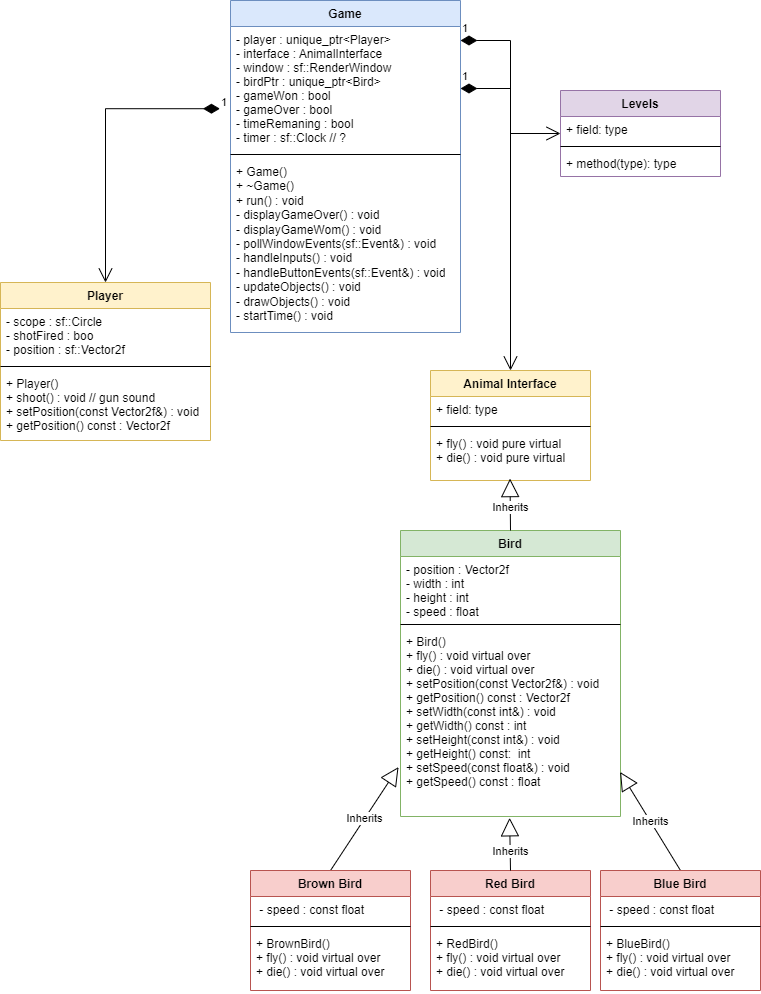

The diagram above was exported from draw.io. Its source (the exported page's mxGraphModel, read from the mxfile embedded in the PNG):
<mxGraphModel dx="1038" dy="579" grid="1" gridSize="10" guides="1" tooltips="1" connect="1" arrows="1" fold="1" page="1" pageScale="1" pageWidth="850" pageHeight="1100" background="#ffffff" math="0" shadow="0">
  <root>
    <mxCell id="0" />
    <mxCell id="1" parent="0" />
    <mxCell id="yDfse7aFAzupx2Aif6PK-1" value="Animal Interface" style="swimlane;fontStyle=1;align=center;verticalAlign=top;childLayout=stackLayout;horizontal=1;startSize=26;horizontalStack=0;resizeParent=1;resizeParentMax=0;resizeLast=0;collapsible=1;marginBottom=0;fillColor=#fff2cc;strokeColor=#d6b656;" parent="1" vertex="1">
      <mxGeometry x="510" y="480" width="160" height="110" as="geometry" />
    </mxCell>
    <mxCell id="yDfse7aFAzupx2Aif6PK-2" value="+ field: type" style="text;strokeColor=none;fillColor=none;align=left;verticalAlign=top;spacingLeft=4;spacingRight=4;overflow=hidden;rotatable=0;points=[[0,0.5],[1,0.5]];portConstraint=eastwest;" parent="yDfse7aFAzupx2Aif6PK-1" vertex="1">
      <mxGeometry y="26" width="160" height="26" as="geometry" />
    </mxCell>
    <mxCell id="yDfse7aFAzupx2Aif6PK-3" value="" style="line;strokeWidth=1;fillColor=none;align=left;verticalAlign=middle;spacingTop=-1;spacingLeft=3;spacingRight=3;rotatable=0;labelPosition=right;points=[];portConstraint=eastwest;" parent="yDfse7aFAzupx2Aif6PK-1" vertex="1">
      <mxGeometry y="52" width="160" height="8" as="geometry" />
    </mxCell>
    <mxCell id="yDfse7aFAzupx2Aif6PK-4" value="+ fly() : void pure virtual&#10;+ die() : void pure virtual" style="text;strokeColor=none;fillColor=none;align=left;verticalAlign=top;spacingLeft=4;spacingRight=4;overflow=hidden;rotatable=0;points=[[0,0.5],[1,0.5]];portConstraint=eastwest;" parent="yDfse7aFAzupx2Aif6PK-1" vertex="1">
      <mxGeometry y="60" width="160" height="50" as="geometry" />
    </mxCell>
    <mxCell id="yDfse7aFAzupx2Aif6PK-5" value="Bird" style="swimlane;fontStyle=1;align=center;verticalAlign=top;childLayout=stackLayout;horizontal=1;startSize=26;horizontalStack=0;resizeParent=1;resizeParentMax=0;resizeLast=0;collapsible=1;marginBottom=0;fillColor=#d5e8d4;strokeColor=#82b366;" parent="1" vertex="1">
      <mxGeometry x="480" y="640" width="220" height="286" as="geometry" />
    </mxCell>
    <mxCell id="yDfse7aFAzupx2Aif6PK-6" value="- position : Vector2f&#10;- width : int&#10;- height : int&#10;- speed : float&#10;&#10;" style="text;strokeColor=none;fillColor=none;align=left;verticalAlign=top;spacingLeft=4;spacingRight=4;overflow=hidden;rotatable=0;points=[[0,0.5],[1,0.5]];portConstraint=eastwest;" parent="yDfse7aFAzupx2Aif6PK-5" vertex="1">
      <mxGeometry y="26" width="220" height="64" as="geometry" />
    </mxCell>
    <mxCell id="yDfse7aFAzupx2Aif6PK-7" value="" style="line;strokeWidth=1;fillColor=none;align=left;verticalAlign=middle;spacingTop=-1;spacingLeft=3;spacingRight=3;rotatable=0;labelPosition=right;points=[];portConstraint=eastwest;" parent="yDfse7aFAzupx2Aif6PK-5" vertex="1">
      <mxGeometry y="90" width="220" height="8" as="geometry" />
    </mxCell>
    <mxCell id="yDfse7aFAzupx2Aif6PK-8" value="+ Bird()&#10;+ fly() : void virtual over&#10;+ die() : void virtual over&#10;+ setPosition(const Vector2f&amp;) : void&#10;+ getPosition() const : Vector2f&#10;+ setWidth(const int&amp;) : void&#10;+ getWidth() const : int&#10;+ setHeight(const int&amp;) : void&#10;+ getHeight() const:  int&#10;+ setSpeed(const float&amp;) : void&#10;+ getSpeed() const : float&#10;" style="text;strokeColor=none;fillColor=none;align=left;verticalAlign=top;spacingLeft=4;spacingRight=4;overflow=hidden;rotatable=0;points=[[0,0.5],[1,0.5]];portConstraint=eastwest;" parent="yDfse7aFAzupx2Aif6PK-5" vertex="1">
      <mxGeometry y="98" width="220" height="188" as="geometry" />
    </mxCell>
    <mxCell id="yDfse7aFAzupx2Aif6PK-9" value="Red Bird" style="swimlane;fontStyle=1;align=center;verticalAlign=top;childLayout=stackLayout;horizontal=1;startSize=26;horizontalStack=0;resizeParent=1;resizeParentMax=0;resizeLast=0;collapsible=1;marginBottom=0;fillColor=#f8cecc;strokeColor=#b85450;" parent="1" vertex="1">
      <mxGeometry x="510" y="980" width="160" height="120" as="geometry" />
    </mxCell>
    <mxCell id="yDfse7aFAzupx2Aif6PK-10" value=" - speed : const float" style="text;strokeColor=none;fillColor=none;align=left;verticalAlign=top;spacingLeft=4;spacingRight=4;overflow=hidden;rotatable=0;points=[[0,0.5],[1,0.5]];portConstraint=eastwest;" parent="yDfse7aFAzupx2Aif6PK-9" vertex="1">
      <mxGeometry y="26" width="160" height="26" as="geometry" />
    </mxCell>
    <mxCell id="yDfse7aFAzupx2Aif6PK-11" value="" style="line;strokeWidth=1;fillColor=none;align=left;verticalAlign=middle;spacingTop=-1;spacingLeft=3;spacingRight=3;rotatable=0;labelPosition=right;points=[];portConstraint=eastwest;" parent="yDfse7aFAzupx2Aif6PK-9" vertex="1">
      <mxGeometry y="52" width="160" height="8" as="geometry" />
    </mxCell>
    <mxCell id="yDfse7aFAzupx2Aif6PK-12" value="+ RedBird()&#10;+ fly() : void virtual over&#10;+ die() : void virtual over" style="text;strokeColor=none;fillColor=none;align=left;verticalAlign=top;spacingLeft=4;spacingRight=4;overflow=hidden;rotatable=0;points=[[0,0.5],[1,0.5]];portConstraint=eastwest;" parent="yDfse7aFAzupx2Aif6PK-9" vertex="1">
      <mxGeometry y="60" width="160" height="60" as="geometry" />
    </mxCell>
    <mxCell id="yDfse7aFAzupx2Aif6PK-13" value="Inherits" style="endArrow=block;endSize=16;endFill=0;html=1;rounded=0;exitX=0.5;exitY=0;exitDx=0;exitDy=0;entryX=0.496;entryY=1.007;entryDx=0;entryDy=0;entryPerimeter=0;" parent="1" target="yDfse7aFAzupx2Aif6PK-8" edge="1" source="yDfse7aFAzupx2Aif6PK-9">
      <mxGeometry x="-0.2725" width="160" relative="1" as="geometry">
        <mxPoint x="590" y="837.5" as="sourcePoint" />
        <mxPoint x="588.9000000000001" y="939.998" as="targetPoint" />
        <mxPoint as="offset" />
      </mxGeometry>
    </mxCell>
    <mxCell id="yDfse7aFAzupx2Aif6PK-14" value="Inherits" style="endArrow=block;endSize=16;endFill=0;html=1;rounded=0;exitX=0.5;exitY=0;exitDx=0;exitDy=0;entryX=-0.009;entryY=0.737;entryDx=0;entryDy=0;entryPerimeter=0;" parent="1" source="yDfse7aFAzupx2Aif6PK-20" target="yDfse7aFAzupx2Aif6PK-8" edge="1">
      <mxGeometry width="160" relative="1" as="geometry">
        <mxPoint x="410" y="770" as="sourcePoint" />
        <mxPoint x="670" y="800" as="targetPoint" />
      </mxGeometry>
    </mxCell>
    <mxCell id="yDfse7aFAzupx2Aif6PK-15" value="Inherits" style="endArrow=block;endSize=16;endFill=0;html=1;rounded=0;exitX=0.5;exitY=0;exitDx=0;exitDy=0;entryX=0.998;entryY=0.763;entryDx=0;entryDy=0;entryPerimeter=0;" parent="1" source="yDfse7aFAzupx2Aif6PK-16" target="yDfse7aFAzupx2Aif6PK-8" edge="1">
      <mxGeometry width="160" relative="1" as="geometry">
        <mxPoint x="770" y="770" as="sourcePoint" />
        <mxPoint x="870" y="740" as="targetPoint" />
      </mxGeometry>
    </mxCell>
    <mxCell id="yDfse7aFAzupx2Aif6PK-16" value="Blue Bird" style="swimlane;fontStyle=1;align=center;verticalAlign=top;childLayout=stackLayout;horizontal=1;startSize=26;horizontalStack=0;resizeParent=1;resizeParentMax=0;resizeLast=0;collapsible=1;marginBottom=0;fillColor=#f8cecc;strokeColor=#b85450;" parent="1" vertex="1">
      <mxGeometry x="680" y="980" width="160" height="120" as="geometry" />
    </mxCell>
    <mxCell id="yDfse7aFAzupx2Aif6PK-17" value=" - speed : const float" style="text;strokeColor=none;fillColor=none;align=left;verticalAlign=top;spacingLeft=4;spacingRight=4;overflow=hidden;rotatable=0;points=[[0,0.5],[1,0.5]];portConstraint=eastwest;" parent="yDfse7aFAzupx2Aif6PK-16" vertex="1">
      <mxGeometry y="26" width="160" height="26" as="geometry" />
    </mxCell>
    <mxCell id="yDfse7aFAzupx2Aif6PK-18" value="" style="line;strokeWidth=1;fillColor=none;align=left;verticalAlign=middle;spacingTop=-1;spacingLeft=3;spacingRight=3;rotatable=0;labelPosition=right;points=[];portConstraint=eastwest;" parent="yDfse7aFAzupx2Aif6PK-16" vertex="1">
      <mxGeometry y="52" width="160" height="8" as="geometry" />
    </mxCell>
    <mxCell id="yDfse7aFAzupx2Aif6PK-19" value="+ BlueBird()&#10;+ fly() : void virtual over&#10;+ die() : void virtual over" style="text;strokeColor=none;fillColor=none;align=left;verticalAlign=top;spacingLeft=4;spacingRight=4;overflow=hidden;rotatable=0;points=[[0,0.5],[1,0.5]];portConstraint=eastwest;" parent="yDfse7aFAzupx2Aif6PK-16" vertex="1">
      <mxGeometry y="60" width="160" height="60" as="geometry" />
    </mxCell>
    <mxCell id="yDfse7aFAzupx2Aif6PK-20" value="Brown Bird" style="swimlane;fontStyle=1;align=center;verticalAlign=top;childLayout=stackLayout;horizontal=1;startSize=26;horizontalStack=0;resizeParent=1;resizeParentMax=0;resizeLast=0;collapsible=1;marginBottom=0;fillColor=#f8cecc;strokeColor=#b85450;" parent="1" vertex="1">
      <mxGeometry x="330" y="980" width="160" height="120" as="geometry" />
    </mxCell>
    <mxCell id="yDfse7aFAzupx2Aif6PK-21" value=" - speed : const float" style="text;strokeColor=none;fillColor=none;align=left;verticalAlign=top;spacingLeft=4;spacingRight=4;overflow=hidden;rotatable=0;points=[[0,0.5],[1,0.5]];portConstraint=eastwest;" parent="yDfse7aFAzupx2Aif6PK-20" vertex="1">
      <mxGeometry y="26" width="160" height="26" as="geometry" />
    </mxCell>
    <mxCell id="yDfse7aFAzupx2Aif6PK-22" value="" style="line;strokeWidth=1;fillColor=none;align=left;verticalAlign=middle;spacingTop=-1;spacingLeft=3;spacingRight=3;rotatable=0;labelPosition=right;points=[];portConstraint=eastwest;" parent="yDfse7aFAzupx2Aif6PK-20" vertex="1">
      <mxGeometry y="52" width="160" height="8" as="geometry" />
    </mxCell>
    <mxCell id="yDfse7aFAzupx2Aif6PK-23" value="+ BrownBird()&#10;+ fly() : void virtual over&#10;+ die() : void virtual over" style="text;strokeColor=none;fillColor=none;align=left;verticalAlign=top;spacingLeft=4;spacingRight=4;overflow=hidden;rotatable=0;points=[[0,0.5],[1,0.5]];portConstraint=eastwest;" parent="yDfse7aFAzupx2Aif6PK-20" vertex="1">
      <mxGeometry y="60" width="160" height="60" as="geometry" />
    </mxCell>
    <mxCell id="yDfse7aFAzupx2Aif6PK-25" value="Inherits" style="endArrow=block;endSize=16;endFill=0;html=1;rounded=0;exitX=0.5;exitY=0;exitDx=0;exitDy=0;entryX=0.497;entryY=0.962;entryDx=0;entryDy=0;entryPerimeter=0;" parent="1" source="yDfse7aFAzupx2Aif6PK-5" target="yDfse7aFAzupx2Aif6PK-4" edge="1">
      <mxGeometry x="-0.111" width="160" relative="1" as="geometry">
        <mxPoint x="590" y="580" as="sourcePoint" />
        <mxPoint x="750" y="580" as="targetPoint" />
        <mxPoint as="offset" />
      </mxGeometry>
    </mxCell>
    <mxCell id="yDfse7aFAzupx2Aif6PK-26" value="Player&#10;" style="swimlane;fontStyle=1;align=center;verticalAlign=top;childLayout=stackLayout;horizontal=1;startSize=26;horizontalStack=0;resizeParent=1;resizeParentMax=0;resizeLast=0;collapsible=1;marginBottom=0;fillColor=#fff2cc;strokeColor=#d6b656;" parent="1" vertex="1">
      <mxGeometry x="80" y="392" width="210" height="158" as="geometry" />
    </mxCell>
    <mxCell id="yDfse7aFAzupx2Aif6PK-27" value="- scope : sf::Circle&#10;- shotFired : boo&#10;- position : sf::Vector2f" style="text;strokeColor=none;fillColor=none;align=left;verticalAlign=top;spacingLeft=4;spacingRight=4;overflow=hidden;rotatable=0;points=[[0,0.5],[1,0.5]];portConstraint=eastwest;" parent="yDfse7aFAzupx2Aif6PK-26" vertex="1">
      <mxGeometry y="26" width="210" height="54" as="geometry" />
    </mxCell>
    <mxCell id="yDfse7aFAzupx2Aif6PK-28" value="" style="line;strokeWidth=1;fillColor=none;align=left;verticalAlign=middle;spacingTop=-1;spacingLeft=3;spacingRight=3;rotatable=0;labelPosition=right;points=[];portConstraint=eastwest;" parent="yDfse7aFAzupx2Aif6PK-26" vertex="1">
      <mxGeometry y="80" width="210" height="8" as="geometry" />
    </mxCell>
    <mxCell id="yDfse7aFAzupx2Aif6PK-29" value="+ Player()&#10;+ shoot() : void // gun sound&#10;+ setPosition(const Vector2f&amp;) : void&#10;+ getPosition() const : Vector2f" style="text;strokeColor=none;fillColor=none;align=left;verticalAlign=top;spacingLeft=4;spacingRight=4;overflow=hidden;rotatable=0;points=[[0,0.5],[1,0.5]];portConstraint=eastwest;" parent="yDfse7aFAzupx2Aif6PK-26" vertex="1">
      <mxGeometry y="88" width="210" height="70" as="geometry" />
    </mxCell>
    <mxCell id="yDfse7aFAzupx2Aif6PK-30" value="Game" style="swimlane;fontStyle=1;align=center;verticalAlign=top;childLayout=stackLayout;horizontal=1;startSize=26;horizontalStack=0;resizeParent=1;resizeParentMax=0;resizeLast=0;collapsible=1;marginBottom=0;fillColor=#dae8fc;strokeColor=#6c8ebf;" parent="1" vertex="1">
      <mxGeometry x="310" y="110" width="230" height="332" as="geometry" />
    </mxCell>
    <mxCell id="yDfse7aFAzupx2Aif6PK-31" value="- player : unique_ptr&lt;Player&gt;&#10;- interface : AnimalInterface&#10;- window : sf::RenderWindow&#10;- birdPtr : unique_ptr&lt;Bird&gt;&#10;- gameWon : bool&#10;- gameOver : bool&#10;- timeRemaning : bool&#10;- timer : sf::Clock // ?&#10;&#10;" style="text;strokeColor=none;fillColor=none;align=left;verticalAlign=top;spacingLeft=4;spacingRight=4;overflow=hidden;rotatable=0;points=[[0,0.5],[1,0.5]];portConstraint=eastwest;" parent="yDfse7aFAzupx2Aif6PK-30" vertex="1">
      <mxGeometry y="26" width="230" height="124" as="geometry" />
    </mxCell>
    <mxCell id="yDfse7aFAzupx2Aif6PK-32" value="" style="line;strokeWidth=1;fillColor=none;align=left;verticalAlign=middle;spacingTop=-1;spacingLeft=3;spacingRight=3;rotatable=0;labelPosition=right;points=[];portConstraint=eastwest;" parent="yDfse7aFAzupx2Aif6PK-30" vertex="1">
      <mxGeometry y="150" width="230" height="8" as="geometry" />
    </mxCell>
    <mxCell id="yDfse7aFAzupx2Aif6PK-33" value="+ Game()&#10;+ ~Game()&#10;+ run() : void&#10;- displayGameOver() : void&#10;- displayGameWom() : void&#10;- pollWindowEvents(sf::Event&amp;) : void&#10;- handleInputs() : void&#10;- handleButtonEvents(sf::Event&amp;) : void&#10;- updateObjects() : void&#10;- drawObjects() : void&#10;- startTime() : void&#10;&#10;" style="text;strokeColor=none;fillColor=none;align=left;verticalAlign=top;spacingLeft=4;spacingRight=4;overflow=hidden;rotatable=0;points=[[0,0.5],[1,0.5]];portConstraint=eastwest;whiteSpace=wrap;" parent="yDfse7aFAzupx2Aif6PK-30" vertex="1">
      <mxGeometry y="158" width="230" height="174" as="geometry" />
    </mxCell>
    <mxCell id="yDfse7aFAzupx2Aif6PK-34" value="1" style="endArrow=open;html=1;endSize=12;startArrow=diamondThin;startSize=14;startFill=1;edgeStyle=orthogonalEdgeStyle;align=left;verticalAlign=bottom;rounded=0;exitX=-0.046;exitY=0.663;exitDx=0;exitDy=0;exitPerimeter=0;" parent="1" source="yDfse7aFAzupx2Aif6PK-31" target="yDfse7aFAzupx2Aif6PK-26" edge="1">
      <mxGeometry x="-1" y="3" relative="1" as="geometry">
        <mxPoint x="250" y="210" as="sourcePoint" />
        <mxPoint x="450" y="470" as="targetPoint" />
      </mxGeometry>
    </mxCell>
    <mxCell id="yDfse7aFAzupx2Aif6PK-35" value="1" style="endArrow=open;html=1;endSize=12;startArrow=diamondThin;startSize=14;startFill=1;edgeStyle=orthogonalEdgeStyle;align=left;verticalAlign=bottom;rounded=0;entryX=0.5;entryY=0;entryDx=0;entryDy=0;exitX=1;exitY=0.5;exitDx=0;exitDy=0;" parent="1" source="yDfse7aFAzupx2Aif6PK-31" target="yDfse7aFAzupx2Aif6PK-1" edge="1">
      <mxGeometry x="-1" y="3" relative="1" as="geometry">
        <mxPoint x="550" y="210" as="sourcePoint" />
        <mxPoint x="450" y="470" as="targetPoint" />
      </mxGeometry>
    </mxCell>
    <mxCell id="hQEl4Ji88QDLth2hLB_1-1" value="Levels" style="swimlane;fontStyle=1;align=center;verticalAlign=top;childLayout=stackLayout;horizontal=1;startSize=26;horizontalStack=0;resizeParent=1;resizeParentMax=0;resizeLast=0;collapsible=1;marginBottom=0;fillColor=#e1d5e7;strokeColor=#9673a6;" parent="1" vertex="1">
      <mxGeometry x="640" y="200" width="160" height="86" as="geometry" />
    </mxCell>
    <mxCell id="hQEl4Ji88QDLth2hLB_1-2" value="+ field: type" style="text;strokeColor=none;fillColor=none;align=left;verticalAlign=top;spacingLeft=4;spacingRight=4;overflow=hidden;rotatable=0;points=[[0,0.5],[1,0.5]];portConstraint=eastwest;" parent="hQEl4Ji88QDLth2hLB_1-1" vertex="1">
      <mxGeometry y="26" width="160" height="26" as="geometry" />
    </mxCell>
    <mxCell id="hQEl4Ji88QDLth2hLB_1-3" value="" style="line;strokeWidth=1;fillColor=none;align=left;verticalAlign=middle;spacingTop=-1;spacingLeft=3;spacingRight=3;rotatable=0;labelPosition=right;points=[];portConstraint=eastwest;" parent="hQEl4Ji88QDLth2hLB_1-1" vertex="1">
      <mxGeometry y="52" width="160" height="8" as="geometry" />
    </mxCell>
    <mxCell id="hQEl4Ji88QDLth2hLB_1-4" value="+ method(type): type" style="text;strokeColor=none;fillColor=none;align=left;verticalAlign=top;spacingLeft=4;spacingRight=4;overflow=hidden;rotatable=0;points=[[0,0.5],[1,0.5]];portConstraint=eastwest;" parent="hQEl4Ji88QDLth2hLB_1-1" vertex="1">
      <mxGeometry y="60" width="160" height="26" as="geometry" />
    </mxCell>
    <mxCell id="hQEl4Ji88QDLth2hLB_1-5" value="1" style="endArrow=open;html=1;endSize=12;startArrow=diamondThin;startSize=14;startFill=1;edgeStyle=orthogonalEdgeStyle;align=left;verticalAlign=bottom;rounded=0;entryX=0;entryY=0.5;entryDx=0;entryDy=0;" parent="1" target="hQEl4Ji88QDLth2hLB_1-1" edge="1">
      <mxGeometry x="-1" y="3" relative="1" as="geometry">
        <mxPoint x="540" y="150" as="sourcePoint" />
        <mxPoint x="720" y="160" as="targetPoint" />
      </mxGeometry>
    </mxCell>
  </root>
</mxGraphModel>